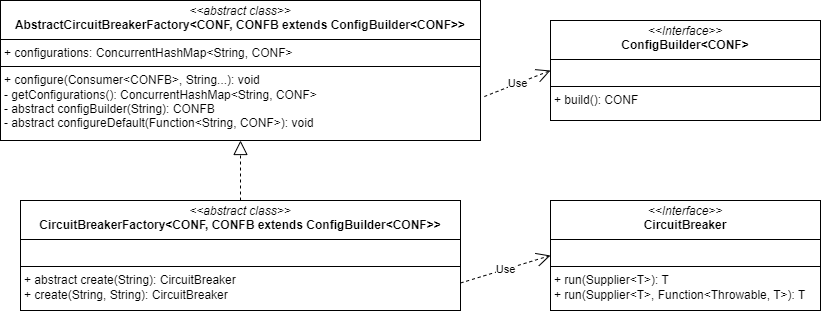

The diagram above was exported from draw.io. Its source (the exported page's mxGraphModel, read from the mxfile embedded in the PNG):
<mxGraphModel dx="3618" dy="820" grid="1" gridSize="10" guides="1" tooltips="1" connect="1" arrows="1" fold="1" page="1" pageScale="1" pageWidth="1100" pageHeight="850" background="none" math="0" shadow="0">
  <root>
    <mxCell id="0" />
    <mxCell id="1" parent="0" />
    <mxCell id="Ls1opuVI1eEOLIs32kub-1" value="&lt;p style=&quot;margin:0px;margin-top:4px;text-align:center;&quot;&gt;&lt;i&gt;&amp;lt;&amp;lt;Interface&amp;gt;&amp;gt;&lt;/i&gt;&lt;br&gt;&lt;b&gt;CircuitBreaker&lt;/b&gt;&lt;/p&gt;&lt;hr size=&quot;1&quot; style=&quot;border-style:solid;&quot;&gt;&lt;p style=&quot;margin:0px;margin-left:4px;&quot;&gt;&lt;br&gt;&lt;/p&gt;&lt;hr size=&quot;1&quot; style=&quot;border-style:solid;&quot;&gt;&lt;p style=&quot;margin:0px;margin-left:4px;&quot;&gt;+ run(Supplier&amp;lt;T&amp;gt;): T&lt;br&gt;+ run(Supplier&amp;lt;T&amp;gt;, Function&amp;lt;Throwable, T&amp;gt;): T&lt;/p&gt;" style="verticalAlign=top;align=left;overflow=fill;html=1;whiteSpace=wrap;" vertex="1" parent="1">
      <mxGeometry x="-910" y="410" width="270" height="110" as="geometry" />
    </mxCell>
    <mxCell id="Ls1opuVI1eEOLIs32kub-2" value="&lt;p style=&quot;margin:0px;margin-top:4px;text-align:center;&quot;&gt;&lt;i&gt;&amp;lt;&amp;lt;Interface&amp;gt;&amp;gt;&lt;/i&gt;&lt;br&gt;&lt;b&gt;ConfigBuilder&amp;lt;CONF&amp;gt;&lt;/b&gt;&lt;/p&gt;&lt;hr size=&quot;1&quot; style=&quot;border-style:solid;&quot;&gt;&lt;p style=&quot;margin:0px;margin-left:4px;&quot;&gt;&lt;br&gt;&lt;/p&gt;&lt;hr size=&quot;1&quot; style=&quot;border-style:solid;&quot;&gt;&lt;p style=&quot;margin:0px;margin-left:4px;&quot;&gt;+ build(): CONF&amp;nbsp;&lt;br&gt;&lt;/p&gt;" style="verticalAlign=top;align=left;overflow=fill;html=1;whiteSpace=wrap;" vertex="1" parent="1">
      <mxGeometry x="-910" y="230" width="270" height="100" as="geometry" />
    </mxCell>
    <mxCell id="Ls1opuVI1eEOLIs32kub-3" value="&lt;p style=&quot;margin:0px;margin-top:4px;text-align:center;&quot;&gt;&lt;i&gt;&amp;lt;&amp;lt;abstract class&amp;gt;&amp;gt;&lt;/i&gt;&lt;br&gt;&lt;b&gt;AbstractCircuitBreakerFactory&amp;lt;CONF, CONFB extends ConfigBuilder&amp;lt;CONF&amp;gt;&amp;gt;&lt;/b&gt;&lt;/p&gt;&lt;hr size=&quot;1&quot; style=&quot;border-style:solid;&quot;&gt;&lt;p style=&quot;margin:0px;margin-left:4px;&quot;&gt;+ configurations: ConcurrentHashMap&amp;lt;String, CONF&amp;gt;&lt;br&gt;&lt;/p&gt;&lt;hr size=&quot;1&quot; style=&quot;border-style:solid;&quot;&gt;&lt;p style=&quot;margin:0px;margin-left:4px;&quot;&gt;+ configure(Consumer&amp;lt;CONFB&amp;gt;, String...): void&lt;br&gt;- getConfigurations(): ConcurrentHashMap&amp;lt;String, CONF&amp;gt;&lt;/p&gt;&lt;p style=&quot;margin:0px;margin-left:4px;&quot;&gt;-&amp;nbsp;abstract configBuilder(String):&amp;nbsp;&lt;span style=&quot;background-color: transparent; color: light-dark(rgb(0, 0, 0), rgb(255, 255, 255));&quot;&gt;CONFB&lt;/span&gt;&lt;/p&gt;&lt;p style=&quot;margin:0px;margin-left:4px;&quot;&gt;&lt;span style=&quot;background-color: transparent; color: light-dark(rgb(0, 0, 0), rgb(255, 255, 255));&quot;&gt;-&amp;nbsp;&lt;/span&gt;&lt;span style=&quot;background-color: transparent;&quot;&gt;abstract configureDefault(Function&amp;lt;String, CONF&amp;gt;):&amp;nbsp;&lt;/span&gt;&lt;span style=&quot;background-color: transparent; color: light-dark(rgb(0, 0, 0), rgb(255, 255, 255));&quot;&gt;void&lt;/span&gt;&lt;/p&gt;" style="verticalAlign=top;align=left;overflow=fill;html=1;whiteSpace=wrap;" vertex="1" parent="1">
      <mxGeometry x="-1460" y="210" width="480" height="140" as="geometry" />
    </mxCell>
    <mxCell id="Ls1opuVI1eEOLIs32kub-4" value="&lt;p style=&quot;margin:0px;margin-top:4px;text-align:center;&quot;&gt;&lt;i&gt;&amp;lt;&amp;lt;abstract class&amp;gt;&amp;gt;&lt;/i&gt;&lt;br&gt;&lt;b&gt;CircuitBreakerFactory&amp;lt;CONF, CONFB extends ConfigBuilder&amp;lt;CONF&amp;gt;&amp;gt;&lt;/b&gt;&lt;/p&gt;&lt;hr size=&quot;1&quot; style=&quot;border-style:solid;&quot;&gt;&lt;p style=&quot;margin:0px;margin-left:4px;&quot;&gt;&lt;br&gt;&lt;/p&gt;&lt;hr size=&quot;1&quot; style=&quot;border-style:solid;&quot;&gt;&lt;p style=&quot;margin:0px;margin-left:4px;&quot;&gt;+ abstract create(String): CircuitBreaker&lt;br&gt;+ create(String, String):&amp;nbsp;&lt;span style=&quot;background-color: transparent; color: light-dark(rgb(0, 0, 0), rgb(255, 255, 255));&quot;&gt;CircuitBreaker&lt;/span&gt;&lt;/p&gt;" style="verticalAlign=top;align=left;overflow=fill;html=1;whiteSpace=wrap;" vertex="1" parent="1">
      <mxGeometry x="-1440" y="410" width="440" height="110" as="geometry" />
    </mxCell>
    <mxCell id="Ls1opuVI1eEOLIs32kub-5" value="" style="endArrow=block;dashed=1;endFill=0;endSize=12;html=1;rounded=0;entryX=0.5;entryY=1;entryDx=0;entryDy=0;exitX=0.5;exitY=0;exitDx=0;exitDy=0;" edge="1" parent="1" source="Ls1opuVI1eEOLIs32kub-4" target="Ls1opuVI1eEOLIs32kub-3">
      <mxGeometry width="160" relative="1" as="geometry">
        <mxPoint x="-1220" y="410" as="sourcePoint" />
        <mxPoint x="-1060" y="410" as="targetPoint" />
      </mxGeometry>
    </mxCell>
    <mxCell id="Ls1opuVI1eEOLIs32kub-6" value="Use" style="endArrow=open;endSize=12;dashed=1;html=1;rounded=0;exitX=1.008;exitY=0.686;exitDx=0;exitDy=0;exitPerimeter=0;entryX=0;entryY=0.5;entryDx=0;entryDy=0;" edge="1" parent="1" source="Ls1opuVI1eEOLIs32kub-3" target="Ls1opuVI1eEOLIs32kub-2">
      <mxGeometry width="160" relative="1" as="geometry">
        <mxPoint x="-1010" y="430" as="sourcePoint" />
        <mxPoint x="-850" y="430" as="targetPoint" />
      </mxGeometry>
    </mxCell>
    <mxCell id="Ls1opuVI1eEOLIs32kub-7" value="Use" style="endArrow=open;endSize=12;dashed=1;html=1;rounded=0;exitX=1;exitY=0.75;exitDx=0;exitDy=0;entryX=0;entryY=0.5;entryDx=0;entryDy=0;" edge="1" parent="1" source="Ls1opuVI1eEOLIs32kub-4" target="Ls1opuVI1eEOLIs32kub-1">
      <mxGeometry width="160" relative="1" as="geometry">
        <mxPoint x="-966" y="316" as="sourcePoint" />
        <mxPoint x="-900" y="290" as="targetPoint" />
      </mxGeometry>
    </mxCell>
  </root>
</mxGraphModel>